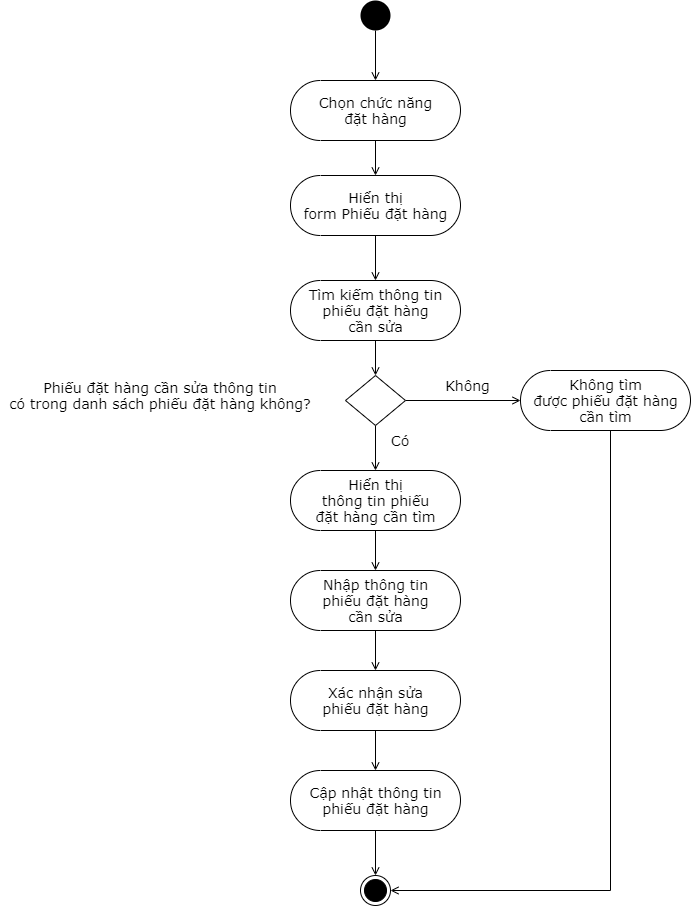

The diagram above was exported from draw.io. Its source (the exported page's mxGraphModel, read from the mxfile embedded in the PNG):
<mxGraphModel dx="600" dy="424" grid="1" gridSize="10" guides="1" tooltips="1" connect="1" arrows="1" fold="1" page="1" pageScale="1" pageWidth="850" pageHeight="1100" math="0" shadow="0">
  <root>
    <mxCell id="6Opnc7qWufwNOaD9dzfx-0" />
    <mxCell id="6Opnc7qWufwNOaD9dzfx-1" parent="6Opnc7qWufwNOaD9dzfx-0" />
    <mxCell id="6Opnc7qWufwNOaD9dzfx-2" style="edgeStyle=orthogonalEdgeStyle;rounded=0;orthogonalLoop=1;jettySize=auto;html=1;endArrow=open;endFill=0;fontFamily=Verdana;fontSize=14;" parent="6Opnc7qWufwNOaD9dzfx-1" source="6Opnc7qWufwNOaD9dzfx-3" target="6Opnc7qWufwNOaD9dzfx-6" edge="1">
      <mxGeometry relative="1" as="geometry" />
    </mxCell>
    <mxCell id="6Opnc7qWufwNOaD9dzfx-3" value="" style="ellipse;fillColor=#000000;strokeColor=none;" parent="6Opnc7qWufwNOaD9dzfx-1" vertex="1">
      <mxGeometry x="630" y="130" width="30" height="30" as="geometry" />
    </mxCell>
    <mxCell id="6Opnc7qWufwNOaD9dzfx-4" value="" style="ellipse;html=1;shape=endState;fillColor=#000000;strokeColor=#000000;fontFamily=Verdana;fontSize=14;" parent="6Opnc7qWufwNOaD9dzfx-1" vertex="1">
      <mxGeometry x="630" y="1005" width="30" height="30" as="geometry" />
    </mxCell>
    <mxCell id="6Opnc7qWufwNOaD9dzfx-5" style="edgeStyle=orthogonalEdgeStyle;rounded=0;orthogonalLoop=1;jettySize=auto;html=1;entryX=0.5;entryY=0.5;entryDx=0;entryDy=-30;entryPerimeter=0;endArrow=open;endFill=0;fontFamily=Verdana;fontSize=14;" parent="6Opnc7qWufwNOaD9dzfx-1" source="6Opnc7qWufwNOaD9dzfx-6" target="6Opnc7qWufwNOaD9dzfx-12" edge="1">
      <mxGeometry relative="1" as="geometry" />
    </mxCell>
    <mxCell id="6Opnc7qWufwNOaD9dzfx-6" value="Chọn chức năng&lt;br&gt;đặt hàng" style="html=1;dashed=0;whitespace=wrap;shape=mxgraph.dfd.start;fontFamily=Verdana;fontSize=14;" parent="6Opnc7qWufwNOaD9dzfx-1" vertex="1">
      <mxGeometry x="560" y="210" width="170" height="60" as="geometry" />
    </mxCell>
    <mxCell id="6Opnc7qWufwNOaD9dzfx-7" style="edgeStyle=orthogonalEdgeStyle;rounded=0;orthogonalLoop=1;jettySize=auto;html=1;entryX=0.5;entryY=0.5;entryDx=0;entryDy=-30;entryPerimeter=0;endArrow=open;endFill=0;fontFamily=Verdana;fontSize=14;" parent="6Opnc7qWufwNOaD9dzfx-1" source="6Opnc7qWufwNOaD9dzfx-8" target="6Opnc7qWufwNOaD9dzfx-14" edge="1">
      <mxGeometry relative="1" as="geometry" />
    </mxCell>
    <mxCell id="6Opnc7qWufwNOaD9dzfx-8" value="Nhập thông tin&lt;br&gt;phiếu đặt hàng&lt;br&gt;cần sửa" style="html=1;dashed=0;whitespace=wrap;shape=mxgraph.dfd.start;fontFamily=Verdana;fontSize=14;" parent="6Opnc7qWufwNOaD9dzfx-1" vertex="1">
      <mxGeometry x="560" y="700" width="170" height="60" as="geometry" />
    </mxCell>
    <mxCell id="6Opnc7qWufwNOaD9dzfx-9" style="edgeStyle=orthogonalEdgeStyle;rounded=0;orthogonalLoop=1;jettySize=auto;html=1;entryX=0.5;entryY=0;entryDx=0;entryDy=0;endArrow=open;endFill=0;fontFamily=Verdana;fontSize=14;" parent="6Opnc7qWufwNOaD9dzfx-1" source="6Opnc7qWufwNOaD9dzfx-10" target="6Opnc7qWufwNOaD9dzfx-4" edge="1">
      <mxGeometry relative="1" as="geometry" />
    </mxCell>
    <mxCell id="6Opnc7qWufwNOaD9dzfx-10" value="Cập nhật thông tin&lt;br&gt;phiếu đặt hàng" style="html=1;dashed=0;whitespace=wrap;shape=mxgraph.dfd.start;fontFamily=Verdana;fontSize=14;" parent="6Opnc7qWufwNOaD9dzfx-1" vertex="1">
      <mxGeometry x="560" y="900" width="170" height="60" as="geometry" />
    </mxCell>
    <mxCell id="6Opnc7qWufwNOaD9dzfx-11" style="edgeStyle=orthogonalEdgeStyle;rounded=0;orthogonalLoop=1;jettySize=auto;html=1;entryX=0.5;entryY=0.5;entryDx=0;entryDy=-30;entryPerimeter=0;endArrow=open;endFill=0;fontFamily=Verdana;fontSize=14;" parent="6Opnc7qWufwNOaD9dzfx-1" source="6Opnc7qWufwNOaD9dzfx-12" target="6Opnc7qWufwNOaD9dzfx-16" edge="1">
      <mxGeometry relative="1" as="geometry" />
    </mxCell>
    <mxCell id="6Opnc7qWufwNOaD9dzfx-12" value="Hiển thị&lt;br&gt;form Phiếu đặt hàng" style="html=1;dashed=0;whitespace=wrap;shape=mxgraph.dfd.start;fontFamily=Verdana;fontSize=14;" parent="6Opnc7qWufwNOaD9dzfx-1" vertex="1">
      <mxGeometry x="560" y="305" width="170" height="60" as="geometry" />
    </mxCell>
    <mxCell id="6Opnc7qWufwNOaD9dzfx-13" style="edgeStyle=orthogonalEdgeStyle;rounded=0;orthogonalLoop=1;jettySize=auto;html=1;entryX=0.5;entryY=0.5;entryDx=0;entryDy=-30;entryPerimeter=0;endArrow=open;endFill=0;fontFamily=Verdana;fontSize=14;" parent="6Opnc7qWufwNOaD9dzfx-1" source="6Opnc7qWufwNOaD9dzfx-14" target="6Opnc7qWufwNOaD9dzfx-10" edge="1">
      <mxGeometry relative="1" as="geometry" />
    </mxCell>
    <mxCell id="6Opnc7qWufwNOaD9dzfx-14" value="Xác nhận sửa&lt;br&gt;phiếu đặt hàng" style="html=1;dashed=0;whitespace=wrap;shape=mxgraph.dfd.start;fontFamily=Verdana;fontSize=14;" parent="6Opnc7qWufwNOaD9dzfx-1" vertex="1">
      <mxGeometry x="560" y="800" width="170" height="60" as="geometry" />
    </mxCell>
    <mxCell id="6Opnc7qWufwNOaD9dzfx-15" style="edgeStyle=orthogonalEdgeStyle;rounded=0;orthogonalLoop=1;jettySize=auto;html=1;entryX=0.5;entryY=0;entryDx=0;entryDy=0;endArrow=open;endFill=0;fontFamily=Verdana;fontSize=14;" parent="6Opnc7qWufwNOaD9dzfx-1" source="6Opnc7qWufwNOaD9dzfx-16" target="6Opnc7qWufwNOaD9dzfx-21" edge="1">
      <mxGeometry relative="1" as="geometry" />
    </mxCell>
    <mxCell id="6Opnc7qWufwNOaD9dzfx-16" value="Tìm kiếm thông tin&lt;br&gt;phiếu đặt hàng&lt;br&gt;cần sửa" style="html=1;dashed=0;whitespace=wrap;shape=mxgraph.dfd.start;fontFamily=Verdana;fontSize=14;" parent="6Opnc7qWufwNOaD9dzfx-1" vertex="1">
      <mxGeometry x="560" y="410" width="170" height="60" as="geometry" />
    </mxCell>
    <mxCell id="6Opnc7qWufwNOaD9dzfx-17" style="edgeStyle=orthogonalEdgeStyle;rounded=0;orthogonalLoop=1;jettySize=auto;html=1;entryX=0.5;entryY=0.5;entryDx=0;entryDy=-30;entryPerimeter=0;endArrow=open;endFill=0;fontFamily=Verdana;fontSize=14;" parent="6Opnc7qWufwNOaD9dzfx-1" source="6Opnc7qWufwNOaD9dzfx-18" target="6Opnc7qWufwNOaD9dzfx-8" edge="1">
      <mxGeometry relative="1" as="geometry" />
    </mxCell>
    <mxCell id="6Opnc7qWufwNOaD9dzfx-18" value="Hiển thị&lt;br&gt;thông tin phiếu&lt;br&gt;đặt hàng&amp;nbsp;cần tìm" style="html=1;dashed=0;whitespace=wrap;shape=mxgraph.dfd.start;fontFamily=Verdana;fontSize=14;" parent="6Opnc7qWufwNOaD9dzfx-1" vertex="1">
      <mxGeometry x="560" y="600" width="170" height="60" as="geometry" />
    </mxCell>
    <mxCell id="6Opnc7qWufwNOaD9dzfx-19" style="edgeStyle=orthogonalEdgeStyle;rounded=0;orthogonalLoop=1;jettySize=auto;html=1;entryX=0.5;entryY=0.5;entryDx=0;entryDy=-30;entryPerimeter=0;endArrow=open;endFill=0;fontFamily=Verdana;fontSize=14;" parent="6Opnc7qWufwNOaD9dzfx-1" source="6Opnc7qWufwNOaD9dzfx-21" target="6Opnc7qWufwNOaD9dzfx-18" edge="1">
      <mxGeometry relative="1" as="geometry" />
    </mxCell>
    <mxCell id="6Opnc7qWufwNOaD9dzfx-20" style="edgeStyle=orthogonalEdgeStyle;rounded=0;orthogonalLoop=1;jettySize=auto;html=1;endArrow=open;endFill=0;fontFamily=Verdana;fontSize=14;" parent="6Opnc7qWufwNOaD9dzfx-1" source="6Opnc7qWufwNOaD9dzfx-21" target="6Opnc7qWufwNOaD9dzfx-23" edge="1">
      <mxGeometry relative="1" as="geometry" />
    </mxCell>
    <mxCell id="6Opnc7qWufwNOaD9dzfx-21" value="" style="shape=rhombus;html=1;dashed=0;whitespace=wrap;perimeter=rhombusPerimeter;fontFamily=Verdana;fontSize=14;" parent="6Opnc7qWufwNOaD9dzfx-1" vertex="1">
      <mxGeometry x="615" y="505" width="60" height="50" as="geometry" />
    </mxCell>
    <mxCell id="6Opnc7qWufwNOaD9dzfx-22" style="edgeStyle=orthogonalEdgeStyle;rounded=0;orthogonalLoop=1;jettySize=auto;html=1;entryX=1;entryY=0.5;entryDx=0;entryDy=0;endArrow=open;endFill=0;fontFamily=Verdana;fontSize=14;" parent="6Opnc7qWufwNOaD9dzfx-1" source="6Opnc7qWufwNOaD9dzfx-23" target="6Opnc7qWufwNOaD9dzfx-4" edge="1">
      <mxGeometry relative="1" as="geometry">
        <Array as="points">
          <mxPoint x="880" y="1020" />
        </Array>
      </mxGeometry>
    </mxCell>
    <mxCell id="6Opnc7qWufwNOaD9dzfx-23" value="Không tìm&lt;br&gt;được phiếu đặt hàng&lt;span&gt;&lt;br&gt;&lt;/span&gt;cần tìm" style="html=1;dashed=0;whitespace=wrap;shape=mxgraph.dfd.start;fontFamily=Verdana;fontSize=14;" parent="6Opnc7qWufwNOaD9dzfx-1" vertex="1">
      <mxGeometry x="790" y="500" width="170" height="60" as="geometry" />
    </mxCell>
    <mxCell id="6Opnc7qWufwNOaD9dzfx-24" value="P&lt;span&gt;hiếu&amp;nbsp;&lt;/span&gt;&lt;span&gt;đặt hàng&lt;/span&gt;&lt;span&gt;&amp;nbsp;&lt;/span&gt;cần sửa thông tin&lt;br&gt;có trong danh sách p&lt;span&gt;hiếu&amp;nbsp;&lt;/span&gt;&lt;span&gt;đặt hàng&lt;/span&gt;&lt;span&gt;&amp;nbsp;&lt;/span&gt;không?" style="text;html=1;strokeColor=none;fillColor=none;align=center;verticalAlign=middle;whiteSpace=wrap;rounded=0;fontFamily=Verdana;fontSize=14;" parent="6Opnc7qWufwNOaD9dzfx-1" vertex="1">
      <mxGeometry x="270" y="490" width="320" height="70" as="geometry" />
    </mxCell>
    <mxCell id="6Opnc7qWufwNOaD9dzfx-25" value="Không" style="text;html=1;strokeColor=none;fillColor=none;align=center;verticalAlign=middle;whiteSpace=wrap;rounded=0;fontFamily=Verdana;fontSize=14;" parent="6Opnc7qWufwNOaD9dzfx-1" vertex="1">
      <mxGeometry x="710" y="505" width="55" height="20" as="geometry" />
    </mxCell>
    <mxCell id="6Opnc7qWufwNOaD9dzfx-26" value="Có" style="text;html=1;strokeColor=none;fillColor=none;align=center;verticalAlign=middle;whiteSpace=wrap;rounded=0;fontFamily=Verdana;fontSize=14;" parent="6Opnc7qWufwNOaD9dzfx-1" vertex="1">
      <mxGeometry x="660" y="560" width="20" height="20" as="geometry" />
    </mxCell>
  </root>
</mxGraphModel>